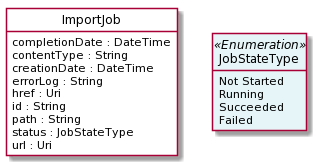

The diagram above was rendered by PlantUML. Its source (embedded in the PNG):
@startuml
hide circle
hide methods
hide stereotype
show <<Enumeration>> stereotype
skinparam class {
   BackgroundColor<<Enumeration>> #E6F5F7
   BackgroundColor<<Ref>> #FFFFE0
   BackgroundColor<<Pivot>> #FFFFFFF
   BackgroundColor #FCF2E3
}

class ImportJob  <<Pivot>> {
    completionDate : DateTime
    contentType : String
    creationDate : DateTime
    errorLog : String
    href : Uri
    id : String
    path : String
    status : JobStateType
    url : Uri
}

class JobStateType <<Enumeration>> {
    Not Started
    Running
    Succeeded
    Failed
}

ImportJob -right[hidden]-> JobStateType

@enduml